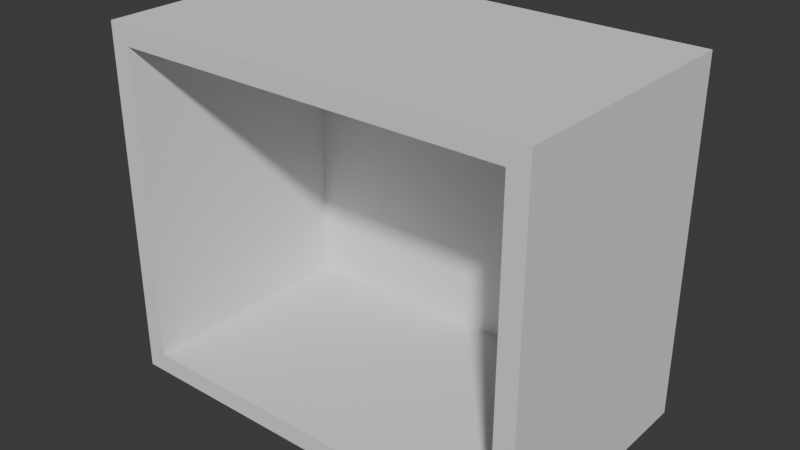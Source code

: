 # Source: HollowApartementBig.blend  (saved by Blender 4.5.88; exported with 4.5.12 LTS)
import bpy
from mathutils import Matrix  # noqa: F401  (used for matrix-valued properties, if any)

bpy.ops.wm.read_factory_settings(use_empty=True)
scene = bpy.context.scene
scene.name = 'Scene'

# ---- collections
col_collection = bpy.data.collections.new('Collection'); scene.collection.children.link(col_collection)

# ---- world
world_world = bpy.data.worlds.new('World'); scene.world = world_world
world_world.use_nodes = True; world_world.node_tree.nodes.clear()
_N = world_world.node_tree.nodes; _L = world_world.node_tree.links
n0 = _N.new('ShaderNodeOutputWorld'); n0.name = 'World Output'; n0.location = (200, 100)
n1 = _N.new('ShaderNodeBackground'); n1.name = 'Background'; n1.location = (-200, 100)
n1.inputs[0].default_value = (0.05088, 0.05088, 0.05088, 1.0)
_L.new(n1.outputs[0], n0.inputs[0])
n0.is_active_output = True
world_world.color = (0.05088, 0.05088, 0.05088)
world_world.sun_shadow_jitter_overblur = 0.0

# ---- meshes
me_plane = bpy.data.meshes.new('Plane')
me_plane.from_pydata([(-10.0, -6.0, 0.0), (10.0, -6.0, 0.0), (-10.0, 6.0, 0.0), (10.0, 6.0, 0.0), (-10.0, 6.0, 16.0), (-10.0, -6.0, 16.0), (10.0, -6.0, 16.0), (10.0, 6.0, 16.0)], [], [(0, 2, 3, 1), (5, 6, 7, 4), (7, 6, 1, 3), (2, 4, 7, 3), (5, 4, 2, 0)])
_uv = me_plane.uv_layers.new(name='UVMap')
_uv.uv.foreach_set('vector', [0.0, 0.0, 0.0, 1.0, 1.0, 1.0, 1.0, 0.0, 0.0, 0.0, 1.0, 0.0, 1.0, 1.0, 0.0, 1.0, 1.0, 1.0, 1.0, 0.0, 1.0, 0.0, 1.0, 1.0, 0.0, 1.0, 0.0, 1.0, 1.0, 1.0, 1.0, 1.0, 0.0, 0.0, 0.0, 1.0, 0.0, 1.0, 0.0, 0.0])
me_plane.update()

# ---- objects
ob_plane = bpy.data.objects.new('Plane', me_plane)

# ---- transforms, parenting, visibility, modifiers, constraints
ob_plane.location = (0.0, 0.0, 0.0)
_m = ob_plane.modifiers.new('Solidify', 'SOLIDIFY')
_m.thickness = 1.0
_m.offset = 1.0
_m.use_even_offset = True

# ---- collection membership
col_collection.objects.link(ob_plane)

# ---- scene / render settings (as saved in the file)
scene.frame_start = 1; scene.frame_end = 250; scene.frame_set(1)
scene.render.engine = 'BLENDER_EEVEE_NEXT'
bpy.context.view_layer.update()

# ---- added for rendering (the .blend has no active camera and no usable light): camera, sun
cam_auto = bpy.data.cameras.new('AutoCamera')
cam_auto.lens = 50.0
cam_auto.sensor_width = 36.0
cam_auto.clip_end = 1000.0
ob_auto_camera = bpy.data.objects.new('AutoCamera', cam_auto)
scene.collection.objects.link(ob_auto_camera)
ob_auto_camera.location = (28.9197, -34.2037, 31.1358)
ob_auto_camera.rotation_euler = (1.09748, -7.21219e-08, 0.694738)
scene.camera = ob_auto_camera
light_auto_sun = bpy.data.lights.new('AutoSun', 'SUN')
light_auto_sun.energy = 3.0
light_auto_sun.angle = 0.0523599
ob_auto_sun = bpy.data.objects.new('AutoSun', light_auto_sun)
scene.collection.objects.link(ob_auto_sun)
ob_auto_sun.rotation_euler = (0.872665, 0.174533, 0.523599)
bpy.context.view_layer.update()
